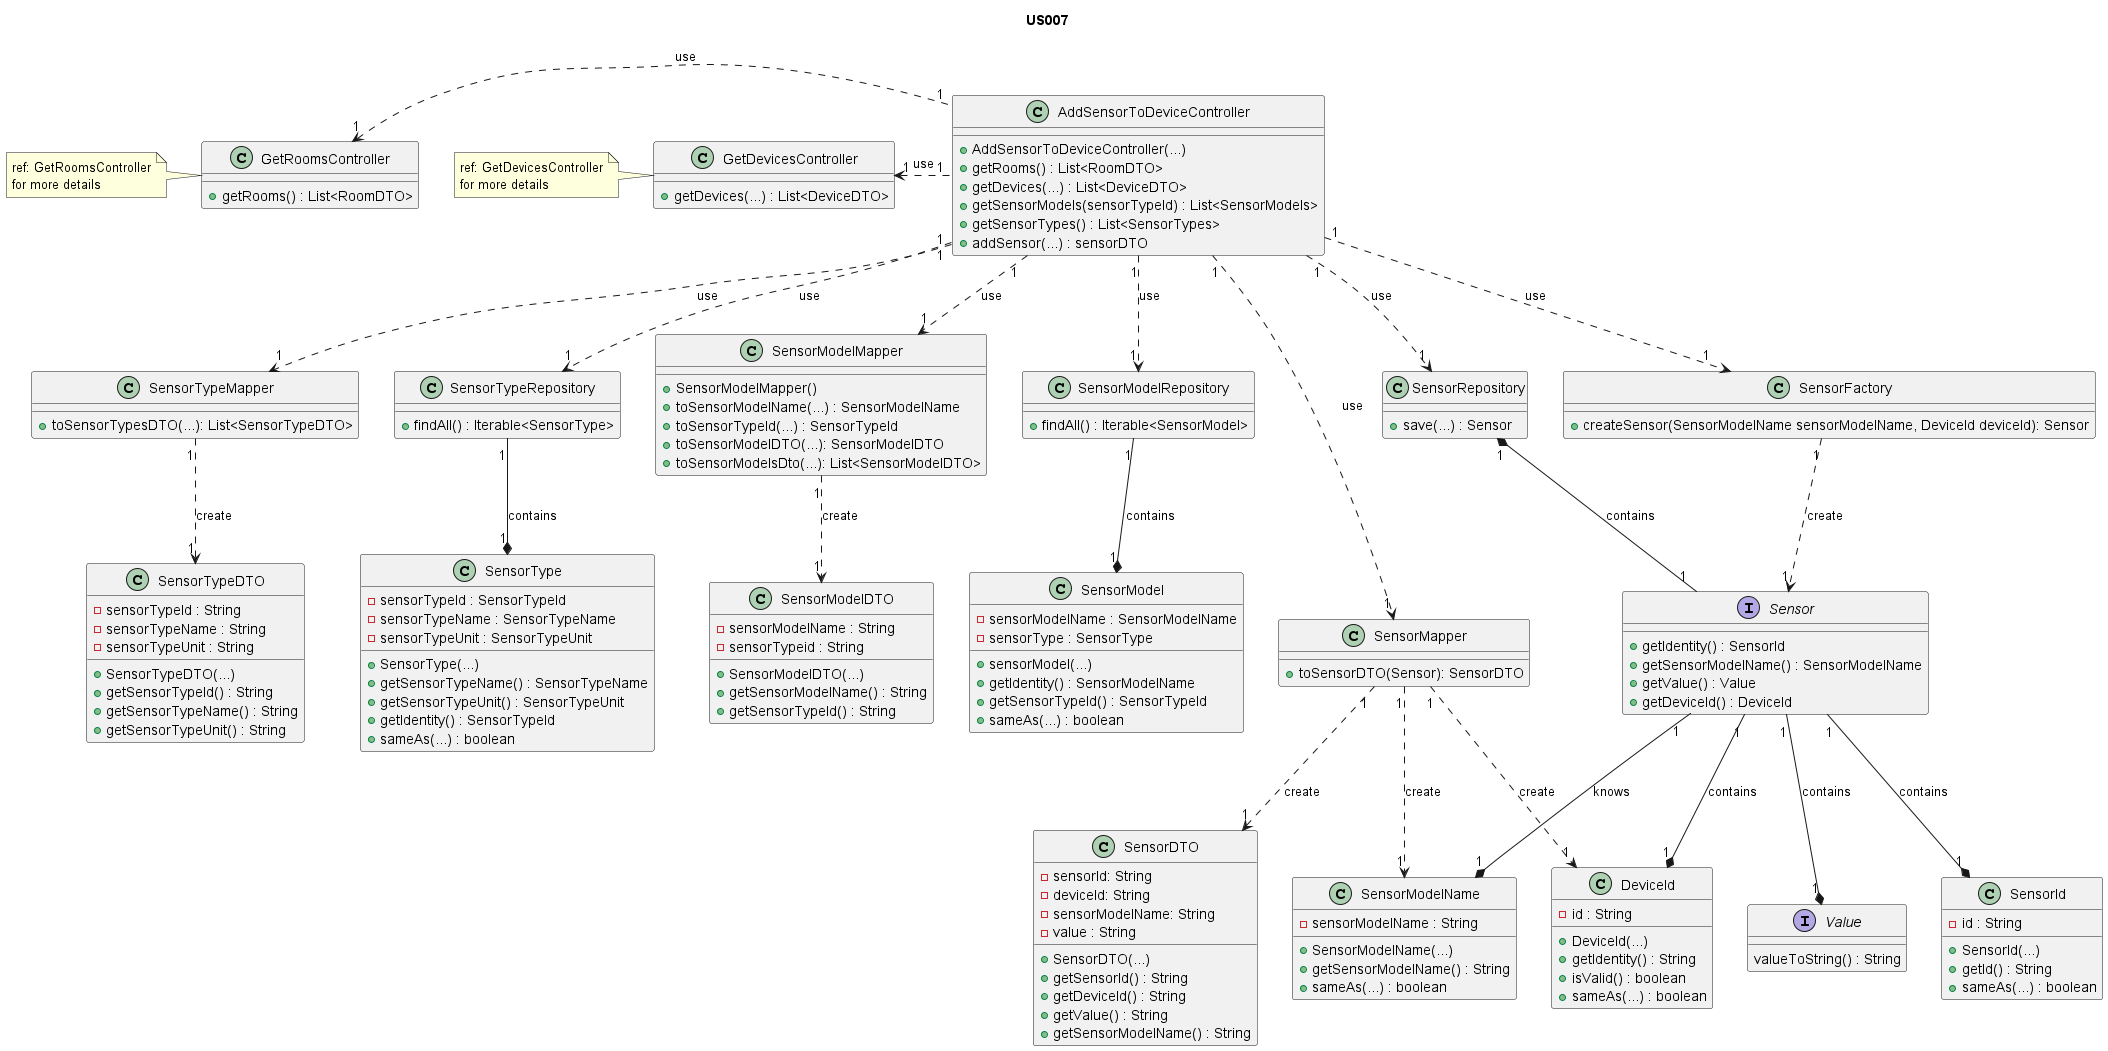

The diagram above was rendered by PlantUML. Its source (embedded in the PNG):
@startuml
title US007

/'
As a Power User [or Administrator], I want to add a sensor to an existing device in
a room. The sensor must be of a model of an existing type of sensor.
'/

class SensorTypeDTO {
    - sensorTypeId : String
    - sensorTypeName : String
    - sensorTypeUnit : String
    + SensorTypeDTO(...)
    + getSensorTypeId() : String
    + getSensorTypeName() : String
    + getSensorTypeUnit() : String

}

class SensorModelDTO {
    - sensorModelName : String
    - sensorTypeid : String
    + SensorModelDTO(...)
    + getSensorModelName() : String
    + getSensorTypeId() : String
}

class SensorDTO {
    - sensorId: String
    - deviceId: String
    - sensorModelName: String
    - value : String
    + SensorDTO(...)
    + getSensorId() : String
    + getDeviceId() : String
    + getValue() : String
    + getSensorModelName() : String
}

class SensorTypeMapper {
    + toSensorTypesDTO(...): List<SensorTypeDTO>
}

class SensorTypeRepository {
+ findAll() : Iterable<SensorType>
}

class SensorModelMapper {
    + SensorModelMapper()
    + toSensorModelName(...) : SensorModelName
    + toSensorTypeId(...) : SensorTypeId
    + toSensorModelDTO(...): SensorModelDTO
    + toSensorModelsDto(...): List<SensorModelDTO>
}

class SensorModelRepository {
+ findAll() : Iterable<SensorModel>
}

class AddSensorToDeviceController {
 + AddSensorToDeviceController(...)
 + getRooms() : List<RoomDTO>
 + getDevices(...) : List<DeviceDTO>
 + getSensorModels(sensorTypeId) : List<SensorModels>
 + getSensorTypes() : List<SensorTypes>
 + addSensor(...) : sensorDTO
}

class GetRoomsController {
+ getRooms() : List<RoomDTO>
}

note left of GetRoomsController : ref: GetRoomsController\nfor more details

class GetDevicesController {
   + getDevices(...) : List<DeviceDTO>
}

note left of GetDevicesController : ref: GetDevicesController\nfor more details

class SensorMapper {
    + toSensorDTO(Sensor): SensorDTO
}

class SensorFactory {
    + createSensor(SensorModelName sensorModelName, DeviceId deviceId): Sensor
}

class SensorRepository {
+ save(...) : Sensor
}

class SensorType {
- sensorTypeId : SensorTypeId
- sensorTypeName : SensorTypeName
- sensorTypeUnit : SensorTypeUnit
+ SensorType(...)
+ getSensorTypeName() : SensorTypeName
+ getSensorTypeUnit() : SensorTypeUnit
+ getIdentity() : SensorTypeId
+ sameAs(...) : boolean
}

class SensorModel {
- sensorModelName : SensorModelName
- sensorType : SensorType
+ sensorModel(...)
+ getIdentity() : SensorModelName
+ getSensorTypeId() : SensorTypeId
+ sameAs(...) : boolean
}

interface Sensor {
+ getIdentity() : SensorId
+ getSensorModelName() : SensorModelName
+ getValue() : Value
+ getDeviceId() : DeviceId
}

class DeviceId {
- id : String
+ DeviceId(...)
+ getIdentity() : String
+ isValid() : boolean
+ sameAs(...) : boolean
}

class SensorId {
- id : String
+ SensorId(...)
+ getId() : String
+ sameAs(...) : boolean
}

class SensorModelName {
- sensorModelName : String
+ SensorModelName(...)
+ getSensorModelName() : String
+ sameAs(...) : boolean
}

interface Value {
valueToString() : String
}

AddSensorToDeviceController  "1" .left.> "1" GetRoomsController : use
AddSensorToDeviceController "1" .left.> "1" GetDevicesController : use
AddSensorToDeviceController  "1" ..> "1" SensorTypeRepository : use
AddSensorToDeviceController "1" ..> "1" SensorModelRepository : use
AddSensorToDeviceController  "1" ..> "1" SensorMapper : use
AddSensorToDeviceController  "1" ..> "1" SensorFactory : use
AddSensorToDeviceController  "1" ..> "1" SensorRepository : use
AddSensorToDeviceController  "1" ..> "1" SensorTypeMapper : use
AddSensorToDeviceController  "1" ..> "1" SensorModelMapper : use

SensorTypeRepository  "1" --* "1" SensorType : contains
SensorModelRepository  "1" --* "1" SensorModel : contains
SensorRepository  "1" *-- "1" Sensor : contains
SensorTypeMapper  "1" ..> "1" SensorTypeDTO : create
SensorModelMapper  "1" ..> "1" SensorModelDTO : create
SensorMapper  "1" ..> "1" SensorDTO : create
SensorMapper  "1" ..> "1" DeviceId : create
SensorMapper  "1" ..> "1" SensorModelName : create
SensorFactory  "1" ..> "1" Sensor : create

Sensor "1" --* "1" DeviceId : contains
Sensor "1" --* "1" SensorModelName : knows
Sensor "1" --* "1" SensorId : contains
Sensor "1" --* "1" Value : contains

@enduml